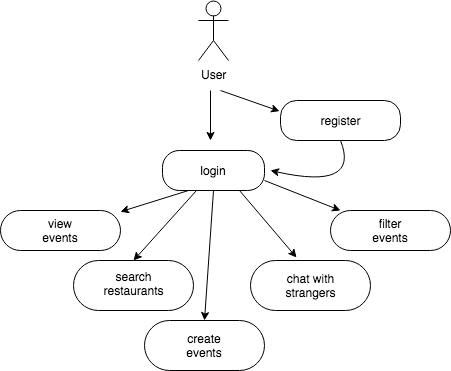

The diagram above was exported from draw.io. Its source (the exported page's mxGraphModel, read from the mxfile embedded in the PNG):
<mxGraphModel dx="918" dy="647" grid="1" gridSize="10" guides="1" tooltips="1" connect="1" arrows="1" fold="1" page="1" pageScale="1" pageWidth="827" pageHeight="1169" math="0" shadow="0">
  <root>
    <mxCell id="0" />
    <mxCell id="1" parent="0" />
    <mxCell id="N6nE6f6g1C47M-BLprcA-1" value="User" style="shape=umlActor;verticalLabelPosition=bottom;labelBackgroundColor=#ffffff;verticalAlign=top;html=1;outlineConnect=0;" vertex="1" parent="1">
      <mxGeometry x="398" y="40" width="30" height="60" as="geometry" />
    </mxCell>
    <mxCell id="N6nE6f6g1C47M-BLprcA-2" value="" style="endArrow=classic;html=1;" edge="1" parent="1">
      <mxGeometry width="50" height="50" relative="1" as="geometry">
        <mxPoint x="420" y="130" as="sourcePoint" />
        <mxPoint x="479.0384039740479" y="150.66344139091677" as="targetPoint" />
      </mxGeometry>
    </mxCell>
    <mxCell id="N6nE6f6g1C47M-BLprcA-5" value="" style="rounded=1;whiteSpace=wrap;html=1;arcSize=40;" vertex="1" parent="1">
      <mxGeometry x="480" y="140" width="120" height="40" as="geometry" />
    </mxCell>
    <mxCell id="N6nE6f6g1C47M-BLprcA-6" value="register" style="text;html=1;strokeColor=none;fillColor=none;align=center;verticalAlign=middle;whiteSpace=wrap;rounded=0;" vertex="1" parent="1">
      <mxGeometry x="520" y="150" width="40" height="20" as="geometry" />
    </mxCell>
    <mxCell id="N6nE6f6g1C47M-BLprcA-7" value="" style="rounded=1;whiteSpace=wrap;html=1;arcSize=42;" vertex="1" parent="1">
      <mxGeometry x="362" y="190" width="102" height="40" as="geometry" />
    </mxCell>
    <mxCell id="N6nE6f6g1C47M-BLprcA-8" value="" style="curved=1;endArrow=classic;html=1;exitX=0.5;exitY=1;exitDx=0;exitDy=0;" edge="1" parent="1" source="N6nE6f6g1C47M-BLprcA-5">
      <mxGeometry width="50" height="50" relative="1" as="geometry">
        <mxPoint x="360" y="300" as="sourcePoint" />
        <mxPoint x="470" y="210" as="targetPoint" />
        <Array as="points">
          <mxPoint x="560" y="230" />
        </Array>
      </mxGeometry>
    </mxCell>
    <mxCell id="N6nE6f6g1C47M-BLprcA-9" value="login" style="text;html=1;strokeColor=none;fillColor=none;align=center;verticalAlign=middle;whiteSpace=wrap;rounded=0;" vertex="1" parent="1">
      <mxGeometry x="393" y="200" width="40" height="20" as="geometry" />
    </mxCell>
    <mxCell id="N6nE6f6g1C47M-BLprcA-10" value="" style="endArrow=classic;html=1;exitX=0.25;exitY=1;exitDx=0;exitDy=0;" edge="1" parent="1" source="N6nE6f6g1C47M-BLprcA-7" target="N6nE6f6g1C47M-BLprcA-12">
      <mxGeometry width="50" height="50" relative="1" as="geometry">
        <mxPoint x="410" y="240" as="sourcePoint" />
        <mxPoint x="260" y="280" as="targetPoint" />
      </mxGeometry>
    </mxCell>
    <mxCell id="N6nE6f6g1C47M-BLprcA-11" value="" style="endArrow=classic;html=1;" edge="1" parent="1">
      <mxGeometry width="50" height="50" relative="1" as="geometry">
        <mxPoint x="410" y="130" as="sourcePoint" />
        <mxPoint x="410" y="180" as="targetPoint" />
      </mxGeometry>
    </mxCell>
    <mxCell id="N6nE6f6g1C47M-BLprcA-12" value="" style="rounded=1;whiteSpace=wrap;html=1;arcSize=50;" vertex="1" parent="1">
      <mxGeometry x="200" y="250" width="120" height="40" as="geometry" />
    </mxCell>
    <mxCell id="N6nE6f6g1C47M-BLprcA-13" value="view events" style="text;html=1;strokeColor=none;fillColor=none;align=center;verticalAlign=middle;whiteSpace=wrap;rounded=0;" vertex="1" parent="1">
      <mxGeometry x="240" y="260" width="40" height="20" as="geometry" />
    </mxCell>
    <mxCell id="N6nE6f6g1C47M-BLprcA-14" value="" style="rounded=1;whiteSpace=wrap;html=1;arcSize=50;" vertex="1" parent="1">
      <mxGeometry x="273" y="300" width="120" height="50" as="geometry" />
    </mxCell>
    <mxCell id="N6nE6f6g1C47M-BLprcA-15" value="search restaurants&lt;br&gt;&lt;br&gt;" style="text;html=1;strokeColor=none;fillColor=none;align=center;verticalAlign=middle;whiteSpace=wrap;rounded=0;" vertex="1" parent="1">
      <mxGeometry x="306.5" y="320" width="53" height="20" as="geometry" />
    </mxCell>
    <mxCell id="N6nE6f6g1C47M-BLprcA-16" value="" style="endArrow=classic;html=1;entryX=0.5;entryY=0;entryDx=0;entryDy=0;" edge="1" parent="1" target="N6nE6f6g1C47M-BLprcA-14">
      <mxGeometry width="50" height="50" relative="1" as="geometry">
        <mxPoint x="396" y="230" as="sourcePoint" />
        <mxPoint x="250" y="370" as="targetPoint" />
      </mxGeometry>
    </mxCell>
    <mxCell id="N6nE6f6g1C47M-BLprcA-17" value="" style="rounded=1;whiteSpace=wrap;html=1;arcSize=50;" vertex="1" parent="1">
      <mxGeometry x="344" y="360" width="120" height="50" as="geometry" />
    </mxCell>
    <mxCell id="N6nE6f6g1C47M-BLprcA-18" value="create events&lt;br&gt;" style="text;html=1;strokeColor=none;fillColor=none;align=center;verticalAlign=middle;whiteSpace=wrap;rounded=0;" vertex="1" parent="1">
      <mxGeometry x="384" y="375" width="40" height="20" as="geometry" />
    </mxCell>
    <mxCell id="N6nE6f6g1C47M-BLprcA-19" value="" style="endArrow=classic;html=1;exitX=0.5;exitY=1;exitDx=0;exitDy=0;entryX=0.5;entryY=0;entryDx=0;entryDy=0;" edge="1" parent="1" source="N6nE6f6g1C47M-BLprcA-7" target="N6nE6f6g1C47M-BLprcA-17">
      <mxGeometry width="50" height="50" relative="1" as="geometry">
        <mxPoint x="200" y="480" as="sourcePoint" />
        <mxPoint x="250" y="430" as="targetPoint" />
      </mxGeometry>
    </mxCell>
    <mxCell id="N6nE6f6g1C47M-BLprcA-20" value="" style="rounded=1;whiteSpace=wrap;html=1;arcSize=50;" vertex="1" parent="1">
      <mxGeometry x="450" y="300" width="120" height="50" as="geometry" />
    </mxCell>
    <mxCell id="N6nE6f6g1C47M-BLprcA-21" value="chat with strangers" style="text;html=1;strokeColor=none;fillColor=none;align=center;verticalAlign=middle;whiteSpace=wrap;rounded=0;" vertex="1" parent="1">
      <mxGeometry x="490" y="315" width="40" height="20" as="geometry" />
    </mxCell>
    <mxCell id="N6nE6f6g1C47M-BLprcA-22" value="" style="endArrow=classic;html=1;exitX=0.75;exitY=1;exitDx=0;exitDy=0;entryX=0.383;entryY=-0.06;entryDx=0;entryDy=0;entryPerimeter=0;" edge="1" parent="1" source="N6nE6f6g1C47M-BLprcA-7" target="N6nE6f6g1C47M-BLprcA-20">
      <mxGeometry width="50" height="50" relative="1" as="geometry">
        <mxPoint x="200" y="480" as="sourcePoint" />
        <mxPoint x="250" y="430" as="targetPoint" />
      </mxGeometry>
    </mxCell>
    <mxCell id="N6nE6f6g1C47M-BLprcA-23" value="" style="rounded=1;whiteSpace=wrap;html=1;arcSize=50;" vertex="1" parent="1">
      <mxGeometry x="530" y="250" width="120" height="40" as="geometry" />
    </mxCell>
    <mxCell id="N6nE6f6g1C47M-BLprcA-24" value="filter events" style="text;html=1;strokeColor=none;fillColor=none;align=center;verticalAlign=middle;whiteSpace=wrap;rounded=0;" vertex="1" parent="1">
      <mxGeometry x="570" y="260" width="40" height="20" as="geometry" />
    </mxCell>
    <mxCell id="N6nE6f6g1C47M-BLprcA-25" value="" style="endArrow=classic;html=1;exitX=1;exitY=0.75;exitDx=0;exitDy=0;entryX=0.083;entryY=0;entryDx=0;entryDy=0;entryPerimeter=0;" edge="1" parent="1" source="N6nE6f6g1C47M-BLprcA-7" target="N6nE6f6g1C47M-BLprcA-23">
      <mxGeometry width="50" height="50" relative="1" as="geometry">
        <mxPoint x="200" y="480" as="sourcePoint" />
        <mxPoint x="250" y="430" as="targetPoint" />
      </mxGeometry>
    </mxCell>
  </root>
</mxGraphModel>